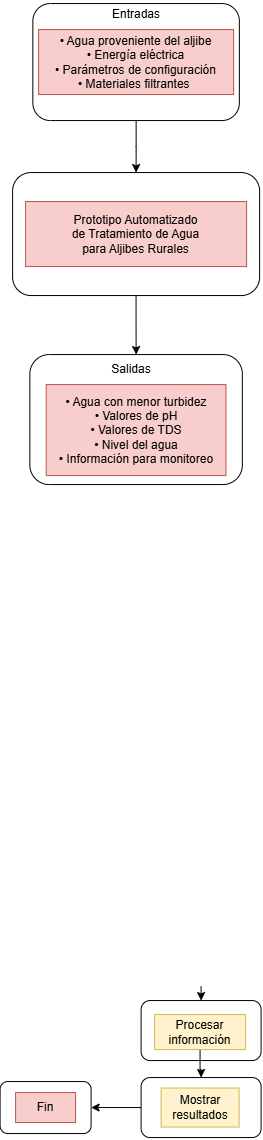

The diagram above was exported from draw.io. Its source (the exported page's mxGraphModel, read from the mxfile embedded in the PNG):
<mxGraphModel dx="896" dy="493" grid="1" gridSize="13" guides="1" tooltips="1" connect="1" arrows="1" fold="1" page="1" pageScale="1" pageWidth="827" pageHeight="1169" math="0" shadow="0">
  <root>
    <mxCell id="0" />
    <mxCell id="1" parent="0" />
    <mxCell id="kmWJlrb15XKG3IBQnR7N-17" edge="1" parent="1" source="iBJzxSIwimyq2qVxT-ni-1" style="edgeStyle=orthogonalEdgeStyle;rounded=0;orthogonalLoop=1;jettySize=auto;html=1;" target="kmWJlrb15XKG3IBQnR7N-14">
      <mxGeometry relative="1" as="geometry" />
    </mxCell>
    <object label="" id="iBJzxSIwimyq2qVxT-ni-1">
      <mxCell parent="1" style="rounded=1;whiteSpace=wrap;html=1;" vertex="1">
        <mxGeometry height="123" width="247" x="261.5" y="637" as="geometry" />
      </mxCell>
    </object>
    <mxCell id="iBJzxSIwimyq2qVxT-ni-2" parent="1" style="text;html=1;whiteSpace=wrap;strokeColor=#b85450;fillColor=#f8cecc;align=center;verticalAlign=middle;rounded=0;" value="&lt;div&gt;Prototipo Automatizado&lt;/div&gt;&lt;div&gt;de Tratamiento de Agua&lt;/div&gt;&lt;div&gt;para Aljibes Rurales&lt;/div&gt;" vertex="1">
      <mxGeometry height="65" width="221" x="274.5" y="666" as="geometry" />
    </mxCell>
    <mxCell id="iBJzxSIwimyq2qVxT-ni-42" edge="1" parent="1" source="iBJzxSIwimyq2qVxT-ni-15" style="edgeStyle=orthogonalEdgeStyle;rounded=0;orthogonalLoop=1;jettySize=auto;html=1;entryX=1;entryY=0.5;entryDx=0;entryDy=0;" target="iBJzxSIwimyq2qVxT-ni-27">
      <mxGeometry relative="1" as="geometry" />
    </mxCell>
    <mxCell id="iBJzxSIwimyq2qVxT-ni-15" parent="1" style="rounded=1;whiteSpace=wrap;html=1;" value="" vertex="1">
      <mxGeometry height="60" width="120" x="390" y="1542" as="geometry" />
    </mxCell>
    <mxCell id="iBJzxSIwimyq2qVxT-ni-39" edge="1" parent="1" style="edgeStyle=orthogonalEdgeStyle;rounded=0;orthogonalLoop=1;jettySize=auto;html=1;exitX=0.5;exitY=1;exitDx=0;exitDy=0;entryX=0.5;entryY=0;entryDx=0;entryDy=0;" target="iBJzxSIwimyq2qVxT-ni-20">
      <mxGeometry relative="1" as="geometry">
        <mxPoint x="450" y="1451" as="sourcePoint" />
      </mxGeometry>
    </mxCell>
    <mxCell id="iBJzxSIwimyq2qVxT-ni-20" parent="1" style="rounded=1;whiteSpace=wrap;html=1;" value="" vertex="1">
      <mxGeometry height="60" width="120" x="390" y="1465" as="geometry" />
    </mxCell>
    <mxCell id="iBJzxSIwimyq2qVxT-ni-40" edge="1" parent="1" source="iBJzxSIwimyq2qVxT-ni-25" style="edgeStyle=orthogonalEdgeStyle;rounded=0;orthogonalLoop=1;jettySize=auto;html=1;entryX=0.5;entryY=0;entryDx=0;entryDy=0;" target="iBJzxSIwimyq2qVxT-ni-15">
      <mxGeometry relative="1" as="geometry" />
    </mxCell>
    <mxCell id="iBJzxSIwimyq2qVxT-ni-25" parent="1" style="text;html=1;whiteSpace=wrap;strokeColor=#d6b656;fillColor=#fff2cc;align=center;verticalAlign=middle;rounded=0;" value="Procesar información" vertex="1">
      <mxGeometry height="35" width="91" x="403.5" y="1479" as="geometry" />
    </mxCell>
    <mxCell id="iBJzxSIwimyq2qVxT-ni-26" parent="1" style="text;html=1;whiteSpace=wrap;strokeColor=#d6b656;fillColor=#fff2cc;align=center;verticalAlign=middle;rounded=0;" value="Mostrar resultados" vertex="1">
      <mxGeometry height="39" width="78" x="410" y="1552.5" as="geometry" />
    </mxCell>
    <mxCell id="iBJzxSIwimyq2qVxT-ni-27" parent="1" style="rounded=1;whiteSpace=wrap;html=1;" value="" vertex="1">
      <mxGeometry height="52" width="91" x="249" y="1546" as="geometry" />
    </mxCell>
    <mxCell id="iBJzxSIwimyq2qVxT-ni-28" parent="1" style="text;html=1;whiteSpace=wrap;strokeColor=#b85450;fillColor=#f8cecc;align=center;verticalAlign=middle;rounded=0;" value="Fin" vertex="1">
      <mxGeometry height="30" width="60" x="264.5" y="1557" as="geometry" />
    </mxCell>
    <mxCell id="kmWJlrb15XKG3IBQnR7N-13" edge="1" parent="1" source="kmWJlrb15XKG3IBQnR7N-11" style="edgeStyle=orthogonalEdgeStyle;rounded=0;orthogonalLoop=1;jettySize=auto;html=1;entryX=0.5;entryY=0;entryDx=0;entryDy=0;" target="iBJzxSIwimyq2qVxT-ni-1">
      <mxGeometry relative="1" as="geometry" />
    </mxCell>
    <mxCell id="kmWJlrb15XKG3IBQnR7N-11" parent="1" style="rounded=1;whiteSpace=wrap;html=1;" value="" vertex="1">
      <mxGeometry height="117" width="206.5" x="281.75" y="468" as="geometry" />
    </mxCell>
    <mxCell id="kmWJlrb15XKG3IBQnR7N-12" parent="1" style="text;html=1;whiteSpace=wrap;strokeColor=#b85450;fillColor=#f8cecc;align=center;verticalAlign=middle;rounded=0;" value="• Agua proveniente del aljibe&lt;br/&gt;• Energía eléctrica&lt;br/&gt;• Parámetros de configuración&lt;br/&gt;• Materiales filtrantes&amp;nbsp;" vertex="1">
      <mxGeometry height="65" width="195" x="287.5" y="494" as="geometry" />
    </mxCell>
    <mxCell id="kmWJlrb15XKG3IBQnR7N-14" parent="1" style="rounded=1;whiteSpace=wrap;html=1;" value="" vertex="1">
      <mxGeometry height="130" width="212.5" x="278.75" y="819" as="geometry" />
    </mxCell>
    <mxCell id="kmWJlrb15XKG3IBQnR7N-16" parent="1" style="text;html=1;whiteSpace=wrap;strokeColor=#b85450;fillColor=#f8cecc;align=center;verticalAlign=middle;rounded=0;" value="• Agua con menor turbidez&lt;br/&gt;• Valores de pH&lt;br/&gt;• Valores de TDS&lt;br/&gt;• Nivel del agua&lt;br/&gt;• Información para monitoreo" vertex="1">
      <mxGeometry height="91" width="179.75" x="295.13" y="849" as="geometry" />
    </mxCell>
    <mxCell id="kmWJlrb15XKG3IBQnR7N-18" parent="1" style="text;html=1;whiteSpace=wrap;strokeColor=none;fillColor=none;align=center;verticalAlign=middle;rounded=0;" value="Entradas" vertex="1">
      <mxGeometry height="30" width="60" x="355" y="464" as="geometry" />
    </mxCell>
    <mxCell id="kmWJlrb15XKG3IBQnR7N-19" parent="1" style="text;html=1;whiteSpace=wrap;strokeColor=none;fillColor=none;align=center;verticalAlign=middle;rounded=0;" value="Salidas" vertex="1">
      <mxGeometry height="30" width="60" x="350" y="819" as="geometry" />
    </mxCell>
  </root>
</mxGraphModel>